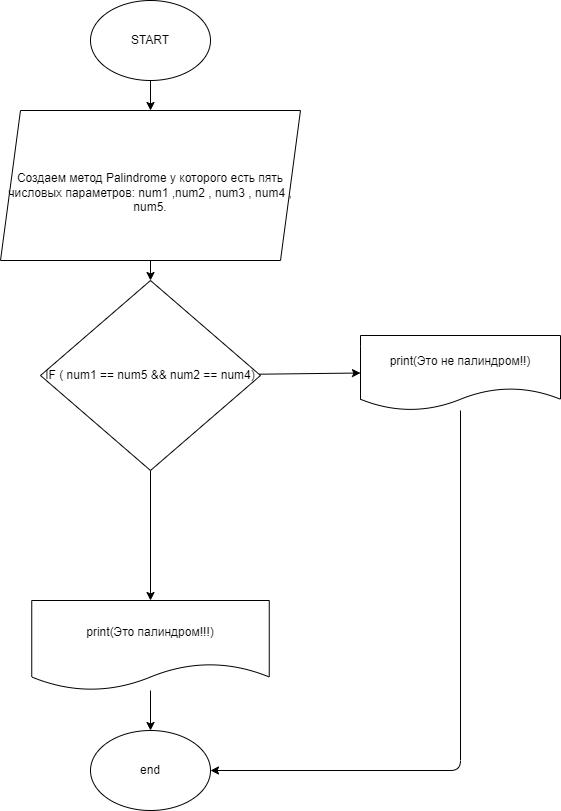

The diagram above was exported from draw.io. Its source (the exported page's mxGraphModel, read from the mxfile embedded in the PNG):
<mxGraphModel dx="627" dy="446" grid="1" gridSize="10" guides="1" tooltips="1" connect="1" arrows="1" fold="1" page="1" pageScale="1" pageWidth="827" pageHeight="1169" math="0" shadow="0">
  <root>
    <mxCell id="0" />
    <mxCell id="1" parent="0" />
    <mxCell id="4" style="edgeStyle=none;html=1;entryX=0.5;entryY=0;entryDx=0;entryDy=0;" edge="1" parent="1" source="2" target="3">
      <mxGeometry relative="1" as="geometry" />
    </mxCell>
    <mxCell id="2" value="START" style="ellipse;whiteSpace=wrap;html=1;" vertex="1" parent="1">
      <mxGeometry x="260" width="120" height="80" as="geometry" />
    </mxCell>
    <mxCell id="6" style="edgeStyle=none;html=1;" edge="1" parent="1" source="3" target="5">
      <mxGeometry relative="1" as="geometry" />
    </mxCell>
    <mxCell id="3" value="&lt;br&gt;Создаем метод Palindrome у которого есть пять числовых параметров: num1 ,num2 , num3 , num4 , num5." style="shape=parallelogram;perimeter=parallelogramPerimeter;whiteSpace=wrap;html=1;fixedSize=1;" vertex="1" parent="1">
      <mxGeometry x="170" y="110" width="300" height="150" as="geometry" />
    </mxCell>
    <mxCell id="7" style="edgeStyle=none;html=1;entryX=0.5;entryY=0;entryDx=0;entryDy=0;" edge="1" parent="1" source="5" target="8">
      <mxGeometry relative="1" as="geometry">
        <mxPoint x="322.5" y="570" as="targetPoint" />
      </mxGeometry>
    </mxCell>
    <mxCell id="9" style="edgeStyle=none;html=1;entryX=0;entryY=0.5;entryDx=0;entryDy=0;" edge="1" parent="1" source="5" target="10">
      <mxGeometry relative="1" as="geometry">
        <mxPoint x="500" y="385" as="targetPoint" />
      </mxGeometry>
    </mxCell>
    <mxCell id="5" value="IF ( num1 == num5 &amp;amp;&amp;amp; num2 == num4)" style="rhombus;whiteSpace=wrap;html=1;" vertex="1" parent="1">
      <mxGeometry x="210" y="280" width="220" height="190" as="geometry" />
    </mxCell>
    <mxCell id="13" style="edgeStyle=none;html=1;" edge="1" parent="1" source="8" target="12">
      <mxGeometry relative="1" as="geometry" />
    </mxCell>
    <mxCell id="8" value="print(Это палиндром!!!)" style="shape=document;whiteSpace=wrap;html=1;boundedLbl=1;" vertex="1" parent="1">
      <mxGeometry x="201.25" y="600" width="237.5" height="90" as="geometry" />
    </mxCell>
    <mxCell id="11" style="edgeStyle=none;html=1;entryX=1;entryY=0.5;entryDx=0;entryDy=0;" edge="1" parent="1" source="10" target="12">
      <mxGeometry relative="1" as="geometry">
        <mxPoint x="380" y="920" as="targetPoint" />
        <Array as="points">
          <mxPoint x="630" y="770" />
        </Array>
      </mxGeometry>
    </mxCell>
    <mxCell id="10" value="print(Это не палиндром!!)" style="shape=document;whiteSpace=wrap;html=1;boundedLbl=1;" vertex="1" parent="1">
      <mxGeometry x="530" y="335" width="200" height="75" as="geometry" />
    </mxCell>
    <mxCell id="12" value="end&lt;br&gt;" style="ellipse;whiteSpace=wrap;html=1;" vertex="1" parent="1">
      <mxGeometry x="260" y="730" width="120" height="80" as="geometry" />
    </mxCell>
  </root>
</mxGraphModel>